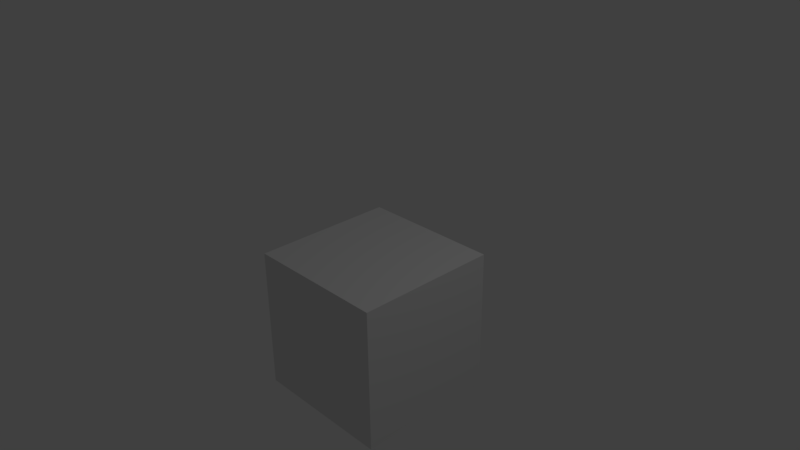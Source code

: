 # Source: clay.blend  (saved by Blender 2.77.0; exported with 4.5.12 LTS)
import bpy
from mathutils import Matrix  # noqa: F401  (used for matrix-valued properties, if any)

bpy.ops.wm.read_factory_settings(use_empty=True)
scene = bpy.context.scene
scene.name = 'Scene'

# ---- collections
col_collection_1 = bpy.data.collections.new('Collection 1'); scene.collection.children.link(col_collection_1)

# ---- materials (node trees are filled in below, after node groups)
mat_material = bpy.data.materials.new('Material')
mat_material.alpha_threshold = 0.0
mat_material.use_transparent_shadow = False
mat_material.roughness = 0.5
mat_material.line_color = (0.0, 0.0, 0.0, 1.0)

# ---- material node trees

# ---- world
world_world = bpy.data.worlds.new('World'); scene.world = world_world
world_world.color = (0.05088, 0.05088, 0.05088)
world_world.use_sun_shadow = False
world_world.sun_shadow_jitter_overblur = 0.0
world_world.cycles.sampling_method = 'MANUAL'

# ---- cameras
cam_camera = bpy.data.cameras.new('Camera')
cam_camera.clip_end = 100.0
cam_camera.lens = 35.0
cam_camera.sensor_width = 32.0
cam_camera.sensor_height = 18.0
cam_camera.ortho_scale = 7.314
cam_camera.dof.focus_distance = 0.0
cam_camera.dof.aperture_fstop = 128.0

# ---- lights
light_lamp = bpy.data.lights.new('Lamp', 'POINT')
light_lamp.transmission_factor = 0.0
light_lamp.cutoff_distance = 30.0
light_lamp.energy = 100.0
light_lamp.shadow_buffer_clip_start = 1.001
light_lamp.shadow_soft_size = 0.1
light_lamp.shadow_maximum_resolution = 0.006
light_lamp.use_absolute_resolution = True

# ---- meshes
me_cube = bpy.data.meshes.new('Cube')
me_cube.from_pydata([(1.0, 1.0, -1.0), (1.0, -1.0, -1.0), (-1.0, -1.0, -1.0), (-1.0, 1.0, -1.0), (1.0, 1.0, 1.0), (1.0, -1.0, 1.0), (-1.0, -1.0, 1.0), (-1.0, 1.0, 1.0), (1.0, 1.0, -0.4855), (1.0, 1.0, -0.2), (1.0, 1.0, 0.2), (1.0, 1.0, 0.2722), (1.0, -1.0, -0.4855), (1.0, -1.0, -0.2), (1.0, -1.0, 0.2), (1.0, -1.0, 0.2722), (-1.0, -1.0, -0.4855), (-1.0, -1.0, -0.2), (-1.0, -1.0, 0.2), (-1.0, -1.0, 0.2722), (-1.0, 1.0, -0.4855), (-1.0, 1.0, -0.2), (-1.0, 1.0, 0.2), (-1.0, 1.0, 0.2722), (1.0, 1.0, 0.4309), (1.0, -1.0, 0.4309), (-1.0, -1.0, 0.4309), (-1.0, 1.0, 0.4309), (1.0, 1.0, 0.7155), (1.0, -1.0, 0.7155), (-1.0, -1.0, 0.7155), (-1.0, 1.0, 0.7155), (1.0, 1.0, 0.7866), (1.0, 1.0, 0.8577), (1.0, 1.0, 0.9289), (1.0, -1.0, 0.7866), (1.0, -1.0, 0.8577), (1.0, -1.0, 0.9289), (-1.0, -1.0, 0.7866), (-1.0, -1.0, 0.8577), (-1.0, -1.0, 0.9289), (-1.0, 1.0, 0.7866), (-1.0, 1.0, 0.8577), (-1.0, 1.0, 0.9289)], [], [(4, 7, 6, 5), (34, 4, 5, 37), (37, 5, 6, 40), (40, 6, 7, 43), (8, 0, 3, 20), (24, 11, 23, 27), (11, 10, 22, 23), (10, 9, 21, 22), (9, 8, 20, 21), (2, 16, 20, 3), (16, 17, 21, 20), (17, 18, 22, 21), (18, 19, 23, 22), (1, 12, 16, 2), (12, 13, 17, 16), (13, 14, 18, 17), (14, 15, 19, 18), (0, 8, 12, 1), (8, 9, 13, 12), (9, 10, 14, 13), (10, 11, 15, 14), (28, 24, 27, 31), (19, 26, 27, 23), (15, 25, 26, 19), (11, 24, 25, 15), (32, 28, 31, 41), (26, 30, 31, 27), (25, 29, 30, 26), (24, 28, 29, 25), (4, 34, 43, 7), (34, 33, 42, 43), (33, 32, 41, 42), (30, 38, 41, 31), (38, 39, 42, 41), (39, 40, 43, 42), (29, 35, 38, 30), (35, 36, 39, 38), (36, 37, 40, 39), (28, 32, 35, 29), (32, 33, 36, 35), (33, 34, 37, 36)])
_uv = me_cube.uv_layers.new(name='UVMap')
_uv.uv.foreach_set('vector', [0.6048, 0.3332, 0.6048, 0.3527, 0.5853, 0.3527, 0.5853, 0.3332, 0.2859, 0.09631, 0.2857, 0.09631, 0.2857, 0.08112, 0.2859, 0.08112, 0.2705, 0.08131, 0.2705, 0.08112, 0.2857, 0.08112, 0.2857, 0.08131, 0.2859, 0.1115, 0.2857, 0.1115, 0.2857, 0.09631, 0.2859, 0.09631, 0.2827, 0.09631, 0.2857, 0.09631, 0.2857, 0.1115, 0.2827, 0.1115, 0.2077, 0.4056, 0.2092, 0.4056, 0.2092, 0.4207, 0.2077, 0.4207, 0.206, 0.6599, 0.2091, 0.6599, 0.2091, 0.6751, 0.206, 0.6751, 0.3896, 0.4056, 0.3926, 0.4056, 0.3926, 0.4207, 0.3896, 0.4207, 0.4617, 0.4024, 0.4648, 0.4024, 0.4648, 0.4176, 0.4617, 0.4176, 0.3009, 0.1115, 0.2978, 0.1115, 0.2978, 0.09631, 0.3009, 0.09631, 0.4799, 0.4176, 0.4769, 0.4176, 0.4769, 0.4024, 0.4799, 0.4024, 0.4078, 0.4207, 0.4048, 0.4207, 0.4048, 0.4056, 0.4078, 0.4056, 0.2243, 0.6751, 0.2212, 0.6751, 0.2212, 0.6599, 0.2243, 0.6599, 0.2705, 0.09631, 0.2705, 0.09327, 0.2857, 0.09327, 0.2857, 0.09631, 0.4526, 0.3994, 0.4526, 0.3963, 0.4678, 0.3963, 0.4678, 0.3994, 0.3835, 0.3995, 0.3835, 0.3965, 0.3987, 0.3965, 0.3987, 0.3995, 0.203, 0.6508, 0.203, 0.6477, 0.2182, 0.6477, 0.2182, 0.6508, 0.3009, 0.09631, 0.2978, 0.09631, 0.2978, 0.08112, 0.3009, 0.08112, 0.4799, 0.4024, 0.4769, 0.4024, 0.4769, 0.3872, 0.4799, 0.3872, 0.4078, 0.4056, 0.4048, 0.4056, 0.4048, 0.3904, 0.4078, 0.3904, 0.2243, 0.6599, 0.2212, 0.6599, 0.2212, 0.6447, 0.2243, 0.6447, 0.4, 0.404, 0.4008, 0.404, 0.4008, 0.4192, 0.4, 0.4192, 0.2244, 0.4207, 0.2228, 0.4207, 0.2228, 0.4056, 0.2244, 0.4056, 0.2061, 0.3934, 0.2061, 0.3919, 0.2213, 0.3919, 0.2213, 0.3934, 0.2244, 0.4056, 0.2228, 0.4056, 0.2228, 0.3904, 0.2244, 0.3904, 0.2067, 0.6567, 0.2069, 0.6567, 0.2069, 0.6719, 0.2067, 0.6719, 0.4159, 0.4192, 0.4152, 0.4192, 0.4152, 0.404, 0.4159, 0.404, 0.3992, 0.3903, 0.3992, 0.3896, 0.4144, 0.3896, 0.4144, 0.3903, 0.4159, 0.404, 0.4152, 0.404, 0.4152, 0.3888, 0.4159, 0.3888, 0.2705, 0.09631, 0.2707, 0.09631, 0.2707, 0.1115, 0.2705, 0.1115, 0.2676, 0.4056, 0.2678, 0.4056, 0.2678, 0.4207, 0.2676, 0.4207, 0.3996, 0.4087, 0.3998, 0.4087, 0.3998, 0.4239, 0.3996, 0.4239, 0.2221, 0.6719, 0.2219, 0.6719, 0.2219, 0.6567, 0.2221, 0.6567, 0.415, 0.4239, 0.4148, 0.4239, 0.4148, 0.4087, 0.415, 0.4087, 0.2829, 0.4207, 0.2827, 0.4207, 0.2827, 0.4056, 0.2829, 0.4056, 0.2061, 0.6423, 0.2061, 0.6421, 0.2213, 0.6421, 0.2213, 0.6423, 0.3992, 0.3941, 0.3992, 0.3939, 0.4144, 0.3939, 0.4144, 0.3941, 0.2674, 0.3908, 0.2674, 0.3906, 0.2826, 0.3906, 0.2826, 0.3908, 0.2221, 0.6567, 0.2219, 0.6567, 0.2219, 0.6416, 0.2221, 0.6416, 0.415, 0.4087, 0.4148, 0.4087, 0.4148, 0.3935, 0.415, 0.3935, 0.2829, 0.4056, 0.2827, 0.4056, 0.2827, 0.3904, 0.2829, 0.3904])
me_cube.materials.append(mat_material)
me_cube.use_remesh_preserve_volume = False
me_cube.use_remesh_preserve_attributes = False
me_cube.use_mirror_vertex_groups = False
me_cube.update()

# ---- objects
ob_cube = bpy.data.objects.new('Cube', me_cube)
ob_lamp = bpy.data.objects.new('Lamp', light_lamp)
ob_camera = bpy.data.objects.new('Camera', cam_camera)

# ---- transforms, parenting, visibility, modifiers, constraints
ob_cube.location = (0.0, 0.0, -1.0)
ob_cube.lock_rotations_4d = False
ob_cube.empty_display_type = 'ARROWS'
ob_cube.lineart.crease_threshold = 0.0
ob_lamp.location = (4.076, 1.005, 5.904)
ob_lamp.rotation_euler = (0.6503, 0.05522, 1.866)
ob_lamp.lock_rotations_4d = False
ob_lamp.empty_display_type = 'ARROWS'
ob_lamp.color = (0.0, 0.0, 0.0, 0.0)
ob_lamp.lineart.crease_threshold = 0.0
ob_camera.location = (7.481, -6.508, 5.344)
ob_camera.rotation_euler = (1.109, 0.01082, 0.8149)
ob_camera.lock_rotations_4d = False
ob_camera.empty_display_type = 'ARROWS'
ob_camera.color = (0.0, 0.0, 0.0, 0.0)
ob_camera.display_type = 'WIRE'
ob_camera.lineart.crease_threshold = 0.0

# ---- collection membership
col_collection_1.objects.link(ob_cube)
col_collection_1.objects.link(ob_lamp)
col_collection_1.objects.link(ob_camera)

# ---- scene / render settings (as saved in the file)
scene.camera = ob_camera
scene.frame_start = 1; scene.frame_end = 250; scene.frame_set(1)
scene.render.engine = 'BLENDER_EEVEE_NEXT'
scene.render.resolution_percentage = 50
scene.render.dither_intensity = 0.0
scene.cycles.use_denoising = False
scene.cycles.samples = 128
scene.cycles.sampling_pattern = 'TABULATED_SOBOL'
scene.cycles.light_sampling_threshold = 0.0
scene.cycles.use_adaptive_sampling = False
scene.cycles.use_light_tree = False
scene.cycles.blur_glossy = 0.0
scene.cycles.sample_clamp_indirect = 0.0
scene.view_settings.view_transform = 'Standard'
bpy.context.view_layer.update()
